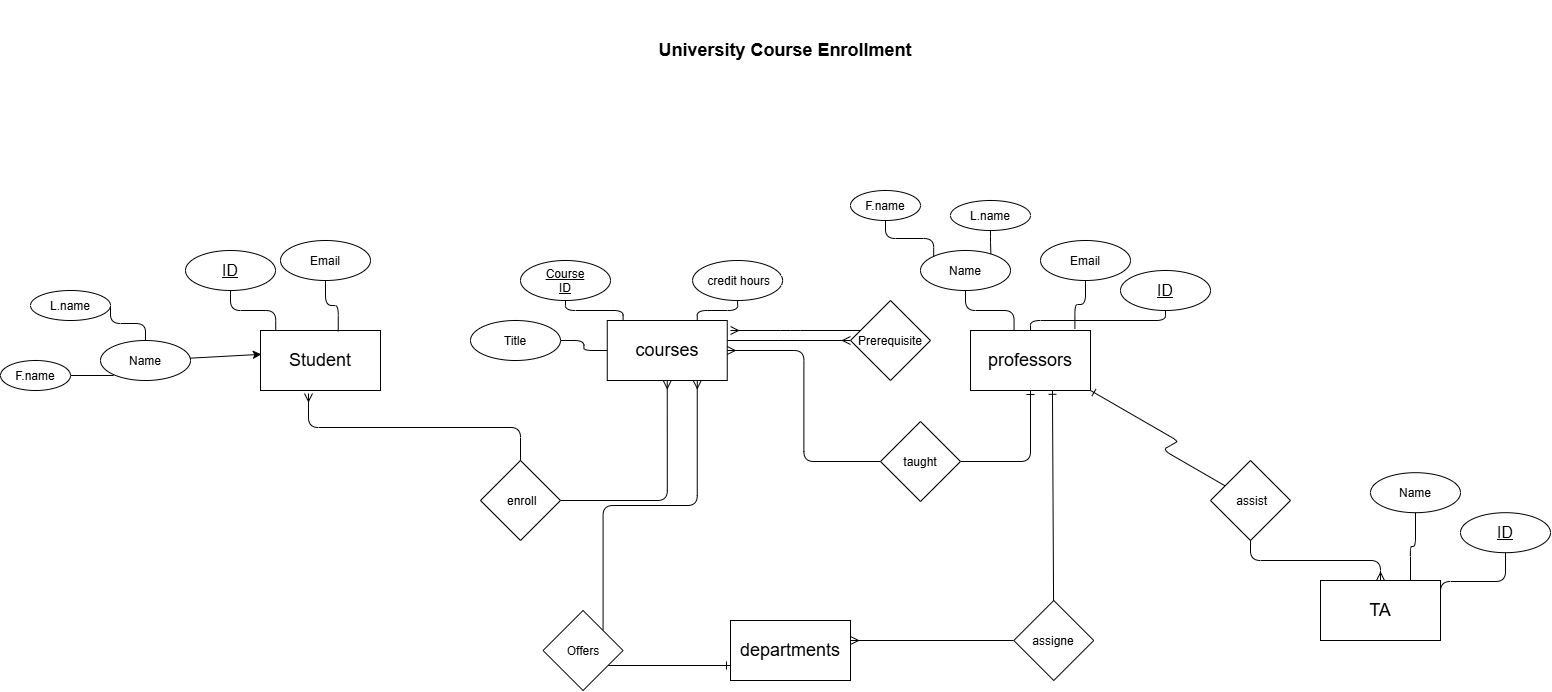

The diagram above was exported from draw.io. Its source (the exported page's mxGraphModel, read from the mxfile embedded in the PNG):
<mxGraphModel dx="2841" dy="1944" grid="1" gridSize="10" guides="1" tooltips="1" connect="1" arrows="1" fold="1" page="1" pageScale="1" pageWidth="850" pageHeight="1100" math="0" shadow="0">
  <root>
    <mxCell id="0" />
    <mxCell id="1" parent="0" />
    <mxCell id="fmI2nbrzM0fykOHTSpy--1" edge="1" parent="1" source="UIsg9VMKJXnMKm5XI_Hf-1" style="edgeStyle=elbowEdgeStyle;elbow=vertical;html=1;">
      <mxGeometry relative="1" as="geometry">
        <mxPoint x="420" y="-110" as="targetPoint" />
      </mxGeometry>
    </mxCell>
    <mxCell id="UIsg9VMKJXnMKm5XI_Hf-1" parent="1" style="text;html=1;whiteSpace=wrap;strokeColor=none;fillColor=none;align=center;verticalAlign=middle;rounded=0;" value="&lt;font style=&quot;font-size: 18px;&quot;&gt;&lt;b style=&quot;background-color: light-dark(transparent, rgb(255, 51, 255));&quot;&gt;&amp;nbsp;University Course Enrollment&amp;nbsp;&lt;/b&gt;&lt;/font&gt;" vertex="1">
      <mxGeometry height="100" width="970" x="130" y="-160" as="geometry" />
    </mxCell>
    <mxCell id="UIsg9VMKJXnMKm5XI_Hf-2" parent="1" style="whiteSpace=wrap;html=1;" value="&lt;font style=&quot;font-size: 18px;&quot;&gt;Student&lt;/font&gt;" vertex="1">
      <mxGeometry height="60" width="120" x="90" y="170" as="geometry" />
    </mxCell>
    <mxCell id="UIsg9VMKJXnMKm5XI_Hf-107" edge="1" parent="1" source="UIsg9VMKJXnMKm5XI_Hf-3" style="edgeStyle=elbowEdgeStyle;elbow=vertical;html=1;endArrow=ERmany;endFill=0;entryX=0;entryY=0.5;entryDx=0;entryDy=0;" target="UIsg9VMKJXnMKm5XI_Hf-104">
      <mxGeometry relative="1" x="-0.0751" as="geometry">
        <mxPoint x="670" y="180" as="targetPoint" />
      </mxGeometry>
    </mxCell>
    <mxCell id="UIsg9VMKJXnMKm5XI_Hf-3" parent="1" style="whiteSpace=wrap;html=1;" value="&lt;font style=&quot;font-size: 18px;&quot;&gt;courses&lt;/font&gt;" vertex="1">
      <mxGeometry height="60" width="120" x="436.75" y="160" as="geometry" />
    </mxCell>
    <mxCell id="UIsg9VMKJXnMKm5XI_Hf-4" parent="1" style="whiteSpace=wrap;html=1;" value="&lt;font style=&quot;font-size: 18px;&quot;&gt;professors&lt;/font&gt;" vertex="1">
      <mxGeometry height="60" width="120" x="800" y="170" as="geometry" />
    </mxCell>
    <mxCell id="UIsg9VMKJXnMKm5XI_Hf-5" parent="1" style="whiteSpace=wrap;html=1;" value="&lt;font style=&quot;font-size: 18px;&quot;&gt;departments&lt;/font&gt;" vertex="1">
      <mxGeometry height="60" width="120" x="560" y="460" as="geometry" />
    </mxCell>
    <mxCell id="UIsg9VMKJXnMKm5XI_Hf-24" edge="1" parent="1" source="UIsg9VMKJXnMKm5XI_Hf-7" style="edgeStyle=elbowEdgeStyle;elbow=vertical;html=1;entryX=0.648;entryY=0.013;entryDx=0;entryDy=0;entryPerimeter=0;endArrow=none;endFill=0;" target="UIsg9VMKJXnMKm5XI_Hf-2">
      <mxGeometry relative="1" as="geometry">
        <mxPoint x="165" y="160" as="targetPoint" />
      </mxGeometry>
    </mxCell>
    <mxCell id="UIsg9VMKJXnMKm5XI_Hf-7" parent="1" style="ellipse;whiteSpace=wrap;html=1;shapeInside=1;" value="Email" vertex="1">
      <mxGeometry height="40" width="90" x="110" y="80" as="geometry" />
    </mxCell>
    <mxCell id="UIsg9VMKJXnMKm5XI_Hf-8" parent="1" style="ellipse;whiteSpace=wrap;html=1;shapeInside=1;" value="Name" vertex="1">
      <mxGeometry height="40" width="90" x="-70" y="180" as="geometry" />
    </mxCell>
    <mxCell id="UIsg9VMKJXnMKm5XI_Hf-9" parent="1" style="ellipse;whiteSpace=wrap;html=1;shapeInside=1;" value="&lt;font size=&quot;3&quot;&gt;&lt;u&gt;ID&lt;/u&gt;&lt;/font&gt;" vertex="1">
      <mxGeometry height="40" width="90" x="15" y="90" as="geometry" />
    </mxCell>
    <mxCell id="UIsg9VMKJXnMKm5XI_Hf-21" edge="1" parent="1" source="UIsg9VMKJXnMKm5XI_Hf-13" style="edgeStyle=elbowEdgeStyle;elbow=vertical;html=1;exitX=1;exitY=0.5;exitDx=0;exitDy=0;endArrow=none;endFill=0;" target="UIsg9VMKJXnMKm5XI_Hf-8">
      <mxGeometry relative="1" as="geometry" />
    </mxCell>
    <mxCell id="UIsg9VMKJXnMKm5XI_Hf-13" parent="1" style="ellipse;whiteSpace=wrap;html=1;shapeInside=1;" value="L.name" vertex="1">
      <mxGeometry height="30" width="80" x="-140" y="130" as="geometry" />
    </mxCell>
    <mxCell id="UIsg9VMKJXnMKm5XI_Hf-22" edge="1" parent="1" source="UIsg9VMKJXnMKm5XI_Hf-14" style="edgeStyle=elbowEdgeStyle;elbow=vertical;html=1;exitX=1;exitY=0.5;exitDx=0;exitDy=0;entryX=0;entryY=1;entryDx=0;entryDy=0;endArrow=none;endFill=0;" target="UIsg9VMKJXnMKm5XI_Hf-8">
      <mxGeometry relative="1" as="geometry" />
    </mxCell>
    <mxCell id="UIsg9VMKJXnMKm5XI_Hf-14" parent="1" style="ellipse;whiteSpace=wrap;html=1;shapeInside=1;" value="F.name" vertex="1">
      <mxGeometry height="30" width="70" x="-170" y="200" as="geometry" />
    </mxCell>
    <mxCell id="UIsg9VMKJXnMKm5XI_Hf-17" edge="1" parent="1" source="UIsg9VMKJXnMKm5XI_Hf-8" style="edgeStyle=none;html=1;entryX=0.007;entryY=0.397;entryDx=0;entryDy=0;entryPerimeter=0;" target="UIsg9VMKJXnMKm5XI_Hf-2">
      <mxGeometry relative="1" as="geometry" />
    </mxCell>
    <mxCell id="UIsg9VMKJXnMKm5XI_Hf-23" edge="1" parent="1" source="UIsg9VMKJXnMKm5XI_Hf-9" style="edgeStyle=elbowEdgeStyle;elbow=vertical;html=1;entryX=0.127;entryY=-0.003;entryDx=0;entryDy=0;entryPerimeter=0;endArrow=none;endFill=0;" target="UIsg9VMKJXnMKm5XI_Hf-2">
      <mxGeometry relative="1" as="geometry" />
    </mxCell>
    <mxCell id="UIsg9VMKJXnMKm5XI_Hf-25" parent="1" style="ellipse;whiteSpace=wrap;html=1;shapeInside=1;" value="Email" vertex="1">
      <mxGeometry height="40" width="90" x="870" y="80" as="geometry" />
    </mxCell>
    <mxCell id="UIsg9VMKJXnMKm5XI_Hf-28" edge="1" parent="1" source="UIsg9VMKJXnMKm5XI_Hf-26" style="edgeStyle=elbowEdgeStyle;elbow=vertical;html=1;endArrow=none;endFill=0;" target="UIsg9VMKJXnMKm5XI_Hf-4">
      <mxGeometry relative="1" as="geometry">
        <mxPoint x="900" y="160" as="targetPoint" />
      </mxGeometry>
    </mxCell>
    <mxCell id="UIsg9VMKJXnMKm5XI_Hf-26" parent="1" style="ellipse;whiteSpace=wrap;html=1;shapeInside=1;" value="&lt;font size=&quot;3&quot;&gt;&lt;u&gt;ID&lt;/u&gt;&lt;/font&gt;" vertex="1">
      <mxGeometry height="40" width="90" x="950" y="110" as="geometry" />
    </mxCell>
    <mxCell id="UIsg9VMKJXnMKm5XI_Hf-27" parent="1" style="ellipse;whiteSpace=wrap;html=1;shapeInside=1;" value="Name" vertex="1">
      <mxGeometry height="40" width="90" x="750" y="90" as="geometry" />
    </mxCell>
    <mxCell id="UIsg9VMKJXnMKm5XI_Hf-29" edge="1" parent="1" source="UIsg9VMKJXnMKm5XI_Hf-25" style="edgeStyle=elbowEdgeStyle;elbow=vertical;html=1;entryX=0.87;entryY=-0.03;entryDx=0;entryDy=0;entryPerimeter=0;endArrow=none;endFill=0;" target="UIsg9VMKJXnMKm5XI_Hf-4">
      <mxGeometry relative="1" as="geometry" />
    </mxCell>
    <mxCell id="UIsg9VMKJXnMKm5XI_Hf-30" edge="1" parent="1" source="UIsg9VMKJXnMKm5XI_Hf-27" style="edgeStyle=elbowEdgeStyle;elbow=vertical;html=1;entryX=0.363;entryY=-0.003;entryDx=0;entryDy=0;entryPerimeter=0;endArrow=none;endFill=0;" target="UIsg9VMKJXnMKm5XI_Hf-4">
      <mxGeometry relative="1" as="geometry" />
    </mxCell>
    <mxCell id="UIsg9VMKJXnMKm5XI_Hf-31" parent="1" style="ellipse;whiteSpace=wrap;html=1;shapeInside=1;" value="L.name" vertex="1">
      <mxGeometry height="30" width="80" x="780" y="40" as="geometry" />
    </mxCell>
    <mxCell id="UIsg9VMKJXnMKm5XI_Hf-33" edge="1" parent="1" source="UIsg9VMKJXnMKm5XI_Hf-32" style="edgeStyle=elbowEdgeStyle;elbow=vertical;html=1;entryX=0;entryY=0;entryDx=0;entryDy=0;endArrow=none;endFill=0;" target="UIsg9VMKJXnMKm5XI_Hf-27">
      <mxGeometry relative="1" as="geometry" />
    </mxCell>
    <mxCell id="UIsg9VMKJXnMKm5XI_Hf-32" parent="1" style="ellipse;whiteSpace=wrap;html=1;shapeInside=1;" value="F.name" vertex="1">
      <mxGeometry height="30" width="70" x="680" y="30" as="geometry" />
    </mxCell>
    <mxCell id="UIsg9VMKJXnMKm5XI_Hf-34" edge="1" parent="1" source="UIsg9VMKJXnMKm5XI_Hf-31" style="edgeStyle=elbowEdgeStyle;elbow=vertical;html=1;entryX=0.782;entryY=0.075;entryDx=0;entryDy=0;entryPerimeter=0;endArrow=none;endFill=0;" target="UIsg9VMKJXnMKm5XI_Hf-27">
      <mxGeometry relative="1" as="geometry" />
    </mxCell>
    <mxCell id="UIsg9VMKJXnMKm5XI_Hf-35" parent="1" style="ellipse;whiteSpace=wrap;html=1;shapeInside=1;" value="&lt;u&gt;Course ID&lt;/u&gt;&lt;div style=&quot;text-decoration-line: inherit;&quot;&gt;&lt;br&gt;&lt;/div&gt;" vertex="1">
      <mxGeometry height="40" width="90" x="350" y="100" as="geometry" />
    </mxCell>
    <mxCell id="UIsg9VMKJXnMKm5XI_Hf-74" edge="1" parent="1" source="UIsg9VMKJXnMKm5XI_Hf-37" style="edgeStyle=orthogonalEdgeStyle;html=1;entryX=0.75;entryY=0;entryDx=0;entryDy=0;elbow=vertical;endArrow=none;endFill=0;" target="UIsg9VMKJXnMKm5XI_Hf-3">
      <mxGeometry relative="1" as="geometry" />
    </mxCell>
    <mxCell id="UIsg9VMKJXnMKm5XI_Hf-37" parent="1" style="ellipse;whiteSpace=wrap;html=1;shapeInside=1;" value="&lt;br&gt;&lt;div&gt;&amp;nbsp;credit hours&lt;/div&gt;" vertex="1">
      <mxGeometry height="40" width="90" x="522.1" y="100" as="geometry" />
    </mxCell>
    <mxCell id="UIsg9VMKJXnMKm5XI_Hf-45" edge="1" parent="1" source="UIsg9VMKJXnMKm5XI_Hf-41" style="edgeStyle=orthogonalEdgeStyle;html=1;entryX=0.5;entryY=1;entryDx=0;entryDy=0;elbow=vertical;endArrow=ERmany;endFill=0;" target="UIsg9VMKJXnMKm5XI_Hf-3">
      <mxGeometry relative="1" x="-0.0035" as="geometry" />
    </mxCell>
    <mxCell id="UIsg9VMKJXnMKm5XI_Hf-41" parent="1" style="rhombus;whiteSpace=wrap;html=1;shapeInside=1;" value="&amp;nbsp;enroll" vertex="1">
      <mxGeometry height="80" width="80" x="310" y="300" as="geometry" />
    </mxCell>
    <mxCell id="UIsg9VMKJXnMKm5XI_Hf-42" edge="1" parent="1" source="UIsg9VMKJXnMKm5XI_Hf-41" style="edgeStyle=elbowEdgeStyle;elbow=vertical;html=1;entryX=0.4;entryY=1.05;entryDx=0;entryDy=0;entryPerimeter=0;endArrow=ERmany;endFill=0;" target="UIsg9VMKJXnMKm5XI_Hf-2">
      <mxGeometry relative="1" as="geometry" />
    </mxCell>
    <mxCell id="UIsg9VMKJXnMKm5XI_Hf-52" edge="1" parent="1" source="UIsg9VMKJXnMKm5XI_Hf-49" style="edgeStyle=orthogonalEdgeStyle;html=1;entryX=0.5;entryY=1;entryDx=0;entryDy=0;elbow=vertical;endArrow=ERone;endFill=0;" target="UIsg9VMKJXnMKm5XI_Hf-4">
      <mxGeometry relative="1" x="0.0071" as="geometry" />
    </mxCell>
    <mxCell id="UIsg9VMKJXnMKm5XI_Hf-53" edge="1" parent="1" source="UIsg9VMKJXnMKm5XI_Hf-49" style="edgeStyle=orthogonalEdgeStyle;html=1;entryX=1;entryY=0.5;entryDx=0;entryDy=0;elbow=vertical;endArrow=ERmany;endFill=0;" target="UIsg9VMKJXnMKm5XI_Hf-3">
      <mxGeometry relative="1" x="-0.0009" as="geometry" />
    </mxCell>
    <mxCell id="UIsg9VMKJXnMKm5XI_Hf-49" parent="1" style="rhombus;whiteSpace=wrap;html=1;shapeInside=1;" value="taught" vertex="1">
      <mxGeometry height="80" width="80" x="710" y="261" as="geometry" />
    </mxCell>
    <mxCell id="UIsg9VMKJXnMKm5XI_Hf-64" edge="1" parent="1" source="UIsg9VMKJXnMKm5XI_Hf-57" style="edgeStyle=none;curved=1;curveGeometry=1;html=1;elbow=vertical;shape=filledEdge;endArrow=ERmany;endFill=0;">
      <mxGeometry relative="1" as="geometry">
        <mxPoint x="680" y="480" as="targetPoint" />
      </mxGeometry>
    </mxCell>
    <mxCell id="UIsg9VMKJXnMKm5XI_Hf-57" parent="1" style="rhombus;whiteSpace=wrap;html=1;shapeInside=1;" value="assigne" vertex="1">
      <mxGeometry height="80" width="80" x="843.27" y="440" as="geometry" />
    </mxCell>
    <mxCell id="UIsg9VMKJXnMKm5XI_Hf-63" edge="1" parent="1" source="UIsg9VMKJXnMKm5XI_Hf-57" style="edgeStyle=none;curved=1;curveGeometry=1;html=1;entryX=0.683;entryY=0.997;entryDx=0;entryDy=0;entryPerimeter=0;elbow=vertical;endArrow=ERone;endFill=0;" target="UIsg9VMKJXnMKm5XI_Hf-4">
      <mxGeometry relative="1" as="geometry" />
    </mxCell>
    <mxCell id="UIsg9VMKJXnMKm5XI_Hf-73" edge="1" parent="1" source="UIsg9VMKJXnMKm5XI_Hf-35" style="edgeStyle=orthogonalEdgeStyle;html=1;entryX=0.132;entryY=-0.003;entryDx=0;entryDy=0;entryPerimeter=0;elbow=vertical;endArrow=none;endFill=0;" target="UIsg9VMKJXnMKm5XI_Hf-3">
      <mxGeometry relative="1" as="geometry" />
    </mxCell>
    <mxCell id="UIsg9VMKJXnMKm5XI_Hf-75" parent="1" style="whiteSpace=wrap;html=1;" value="&lt;span style=&quot;font-size: 18px;&quot;&gt;TA&lt;/span&gt;" vertex="1">
      <mxGeometry height="60" width="120" x="1150" y="420" as="geometry" />
    </mxCell>
    <mxCell id="UIsg9VMKJXnMKm5XI_Hf-78" edge="1" parent="1" source="UIsg9VMKJXnMKm5XI_Hf-76" style="edgeStyle=orthogonalEdgeStyle;html=1;entryX=0;entryY=0.5;entryDx=0;entryDy=0;elbow=vertical;endArrow=none;endFill=0;" target="UIsg9VMKJXnMKm5XI_Hf-3">
      <mxGeometry relative="1" as="geometry" />
    </mxCell>
    <mxCell id="UIsg9VMKJXnMKm5XI_Hf-76" parent="1" style="ellipse;whiteSpace=wrap;html=1;shapeInside=1;" value="&lt;div style=&quot;text-decoration-line: inherit;&quot;&gt;Title&lt;/div&gt;" vertex="1">
      <mxGeometry height="40" width="90" x="300" y="160" as="geometry" />
    </mxCell>
    <mxCell id="UIsg9VMKJXnMKm5XI_Hf-92" edge="1" parent="1" source="UIsg9VMKJXnMKm5XI_Hf-88" style="edgeStyle=isometricEdgeStyle;elbow=vertical;html=1;endArrow=ERone;endFill=0;entryX=1;entryY=1;entryDx=0;entryDy=0;" target="UIsg9VMKJXnMKm5XI_Hf-4">
      <mxGeometry relative="1" x="0.3235" as="geometry">
        <mxPoint x="1040" y="200" as="targetPoint" />
      </mxGeometry>
    </mxCell>
    <mxCell id="UIsg9VMKJXnMKm5XI_Hf-88" parent="1" style="rhombus;whiteSpace=wrap;html=1;shapeInside=1;" value="&amp;nbsp;assist" vertex="1">
      <mxGeometry height="80" width="80" x="1040" y="300" as="geometry" />
    </mxCell>
    <mxCell id="UIsg9VMKJXnMKm5XI_Hf-91" edge="1" parent="1" source="UIsg9VMKJXnMKm5XI_Hf-75" style="edgeStyle=elbowEdgeStyle;elbow=vertical;html=1;entryX=0.5;entryY=1;entryDx=0;entryDy=0;endArrow=none;endFill=0;startArrow=ERmany;startFill=0;" target="UIsg9VMKJXnMKm5XI_Hf-88">
      <mxGeometry relative="1" as="geometry" />
    </mxCell>
    <mxCell id="UIsg9VMKJXnMKm5XI_Hf-99" edge="1" parent="1" source="UIsg9VMKJXnMKm5XI_Hf-97" style="edgeStyle=elbowEdgeStyle;elbow=vertical;html=1;entryX=0;entryY=0.75;entryDx=0;entryDy=0;endArrow=ERone;endFill=0;" target="UIsg9VMKJXnMKm5XI_Hf-5">
      <mxGeometry relative="1" x="-0.0035" as="geometry" />
    </mxCell>
    <mxCell id="UIsg9VMKJXnMKm5XI_Hf-101" edge="1" parent="1" source="UIsg9VMKJXnMKm5XI_Hf-97" style="edgeStyle=elbowEdgeStyle;elbow=vertical;html=1;exitX=1;exitY=0;exitDx=0;exitDy=0;entryX=0.75;entryY=1;entryDx=0;entryDy=0;endArrow=ERmany;endFill=0;" target="UIsg9VMKJXnMKm5XI_Hf-3">
      <mxGeometry relative="1" x="-0.0005" as="geometry" />
    </mxCell>
    <mxCell id="UIsg9VMKJXnMKm5XI_Hf-97" parent="1" style="rhombus;whiteSpace=wrap;html=1;shapeInside=1;" value="Offers" vertex="1">
      <mxGeometry height="80" width="80" x="372.57" y="450" as="geometry" />
    </mxCell>
    <mxCell id="UIsg9VMKJXnMKm5XI_Hf-109" edge="1" parent="1" source="UIsg9VMKJXnMKm5XI_Hf-104" style="edgeStyle=elbowEdgeStyle;elbow=vertical;html=1;endArrow=ERmany;endFill=0;">
      <mxGeometry relative="1" x="0.1111" as="geometry">
        <mxPoint x="560" y="170" as="targetPoint" />
      </mxGeometry>
    </mxCell>
    <mxCell id="UIsg9VMKJXnMKm5XI_Hf-104" parent="1" style="rhombus;whiteSpace=wrap;html=1;shapeInside=1;" value="Prerequisite" vertex="1">
      <mxGeometry height="80" width="80" x="680" y="140" as="geometry" />
    </mxCell>
    <mxCell id="LnnJTKoaT0HLOS5Kun_U-5" edge="1" parent="1" source="LnnJTKoaT0HLOS5Kun_U-3" style="edgeStyle=elbowEdgeStyle;elbow=vertical;html=1;entryX=1;entryY=0.5;entryDx=0;entryDy=0;endArrow=none;endFill=0;" target="UIsg9VMKJXnMKm5XI_Hf-75">
      <mxGeometry relative="1" as="geometry" />
    </mxCell>
    <mxCell id="LnnJTKoaT0HLOS5Kun_U-3" parent="1" style="ellipse;whiteSpace=wrap;html=1;shapeInside=1;" value="&lt;font size=&quot;3&quot;&gt;&lt;u&gt;ID&lt;/u&gt;&lt;/font&gt;" vertex="1">
      <mxGeometry height="40" width="90" x="1290" y="352.19" as="geometry" />
    </mxCell>
    <mxCell id="LnnJTKoaT0HLOS5Kun_U-7" edge="1" parent="1" source="LnnJTKoaT0HLOS5Kun_U-6" style="edgeStyle=elbowEdgeStyle;elbow=vertical;html=1;entryX=0.75;entryY=0;entryDx=0;entryDy=0;endArrow=none;endFill=0;" target="UIsg9VMKJXnMKm5XI_Hf-75">
      <mxGeometry relative="1" as="geometry" />
    </mxCell>
    <mxCell id="LnnJTKoaT0HLOS5Kun_U-6" parent="1" style="ellipse;whiteSpace=wrap;html=1;shapeInside=1;" value="Name" vertex="1">
      <mxGeometry height="40" width="90" x="1200" y="312.19" as="geometry" />
    </mxCell>
  </root>
</mxGraphModel>